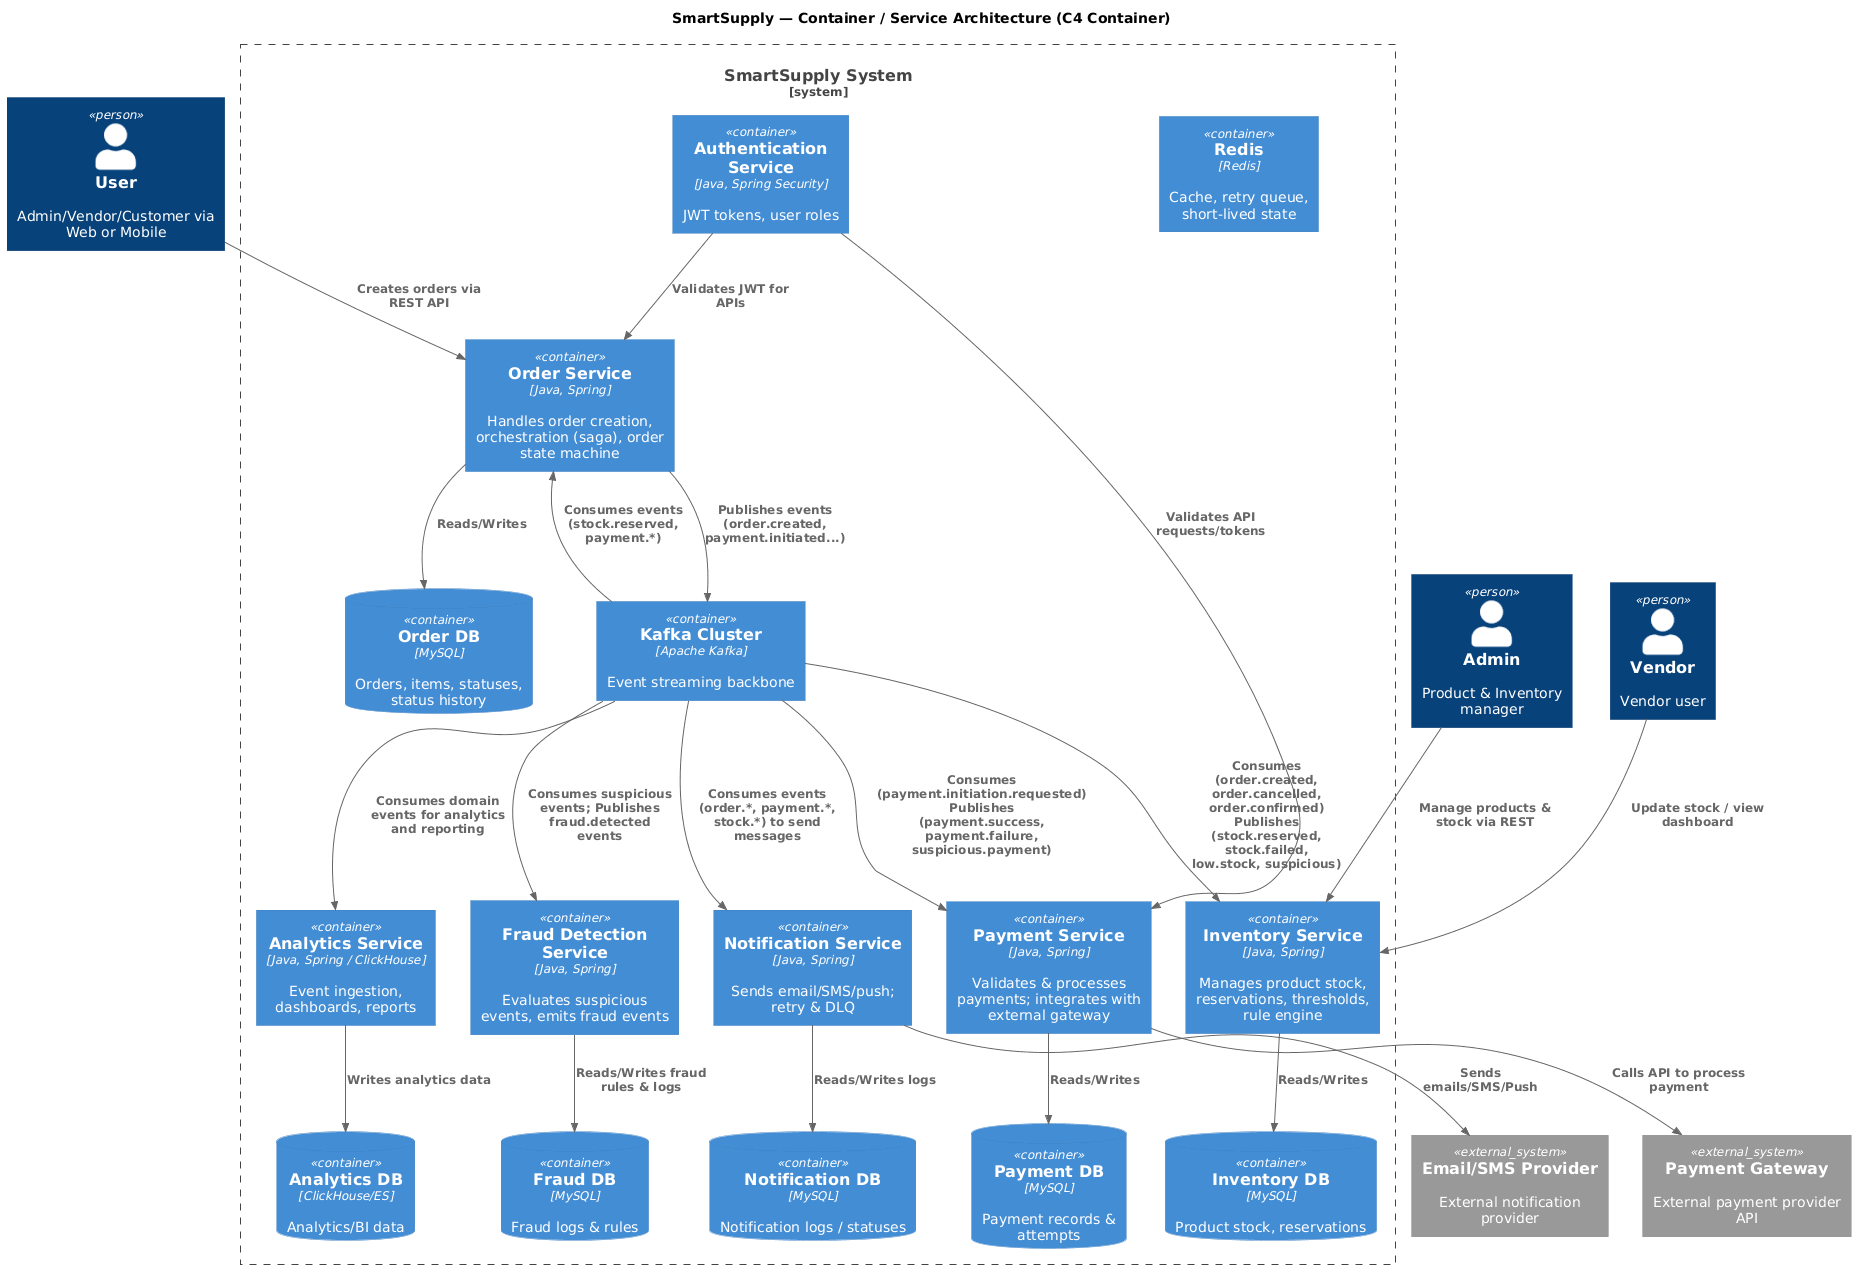

The diagram above was rendered by PlantUML. Its source (embedded in the PNG):
@startuml
' Reference to your uploaded diagram file (local path)
' ARCH_DIAGRAM_IMAGE_URL: /mnt/data/A_system_architecture_diagram_in_digital_vector_gr.png

!include https://raw.githubusercontent.com/plantuml-stdlib/C4-PlantUML/master/C4_Container.puml

Title SmartSupply — Container / Service Architecture (C4 Container)

Person(user, "User", "Admin/Vendor/Customer via Web or Mobile")
Person(admin, "Admin", "Product & Inventory manager")
Person(vendor, "Vendor", "Vendor user")

System_Boundary(smartSupply, "SmartSupply System") {
  Container(orderService, "Order Service", "Java, Spring", "Handles order creation, orchestration (saga), order state machine")
  Container(inventoryService, "Inventory Service", "Java, Spring", "Manages product stock, reservations, thresholds, rule engine")
  Container(paymentService, "Payment Service", "Java, Spring", "Validates & processes payments; integrates with external gateway")
  Container(notificationService, "Notification Service", "Java, Spring", "Sends email/SMS/push; retry & DLQ")
  Container(analyticsService, "Analytics Service", "Java, Spring / ClickHouse", "Event ingestion, dashboards, reports")
  Container(fraudService, "Fraud Detection Service", "Java, Spring", "Evaluates suspicious events, emits fraud events")
  Container(authService, "Authentication Service", "Java, Spring Security", "JWT tokens, user roles")

  ContainerDb(orderDb, "Order DB", "MySQL", "Orders, items, statuses, status history")
  ContainerDb(inventoryDb, "Inventory DB", "MySQL", "Product stock, reservations")
  ContainerDb(paymentDb, "Payment DB", "MySQL", "Payment records & attempts")
  ContainerDb(notificationDb, "Notification DB", "MySQL", "Notification logs / statuses")
  ContainerDb(analyticsDb, "Analytics DB", "ClickHouse/ES", "Analytics/BI data")
  ContainerDb(fraudDb, "Fraud DB", "MySQL", "Fraud logs & rules")
  Container(kafka, "Kafka Cluster", "Apache Kafka", "Event streaming backbone")
  Container(redis, "Redis", "Redis", "Cache, retry queue, short-lived state")
}

System_Ext(paymentGateway, "Payment Gateway", "External payment provider API")
System_Ext(emailSmsProvider, "Email/SMS Provider", "External notification provider")

Rel(user, orderService, "Creates orders via REST API")
Rel(admin, inventoryService, "Manage products & stock via REST")
Rel(vendor, inventoryService, "Update stock / view dashboard")

Rel(orderService, orderDb, "Reads/Writes")
Rel(orderService, kafka, "Publishes events (order.created, payment.initiated...)")
Rel(kafka, orderService, "Consumes events (stock.reserved, payment.*)")

Rel(inventoryService, inventoryDb, "Reads/Writes")
Rel(kafka, inventoryService, "Consumes (order.created, order.cancelled, order.confirmed)\nPublishes (stock.reserved, stock.failed, low.stock, suspicious)")

Rel(paymentService, paymentDb, "Reads/Writes")
Rel(kafka, paymentService, "Consumes (payment.initiation.requested)\nPublishes (payment.success, payment.failure, suspicious.payment)")
Rel(paymentService, paymentGateway, "Calls API to process payment")

Rel(notificationService, notificationDb, "Reads/Writes logs")
Rel(kafka, notificationService, "Consumes events (order.*, payment.*, stock.*) to send messages")
Rel(notificationService, emailSmsProvider, "Sends emails/SMS/Push")

Rel(analyticsService, analyticsDb, "Writes analytics data")
Rel(kafka, analyticsService, "Consumes domain events for analytics and reporting")

Rel(fraudService, fraudDb, "Reads/Writes fraud rules & logs")
Rel(kafka, fraudService, "Consumes suspicious events; Publishes fraud.detected events")

Rel(authService, orderService, "Validates JWT for APIs")
Rel(authService, paymentService, "Validates API requests/tokens")
@enduml